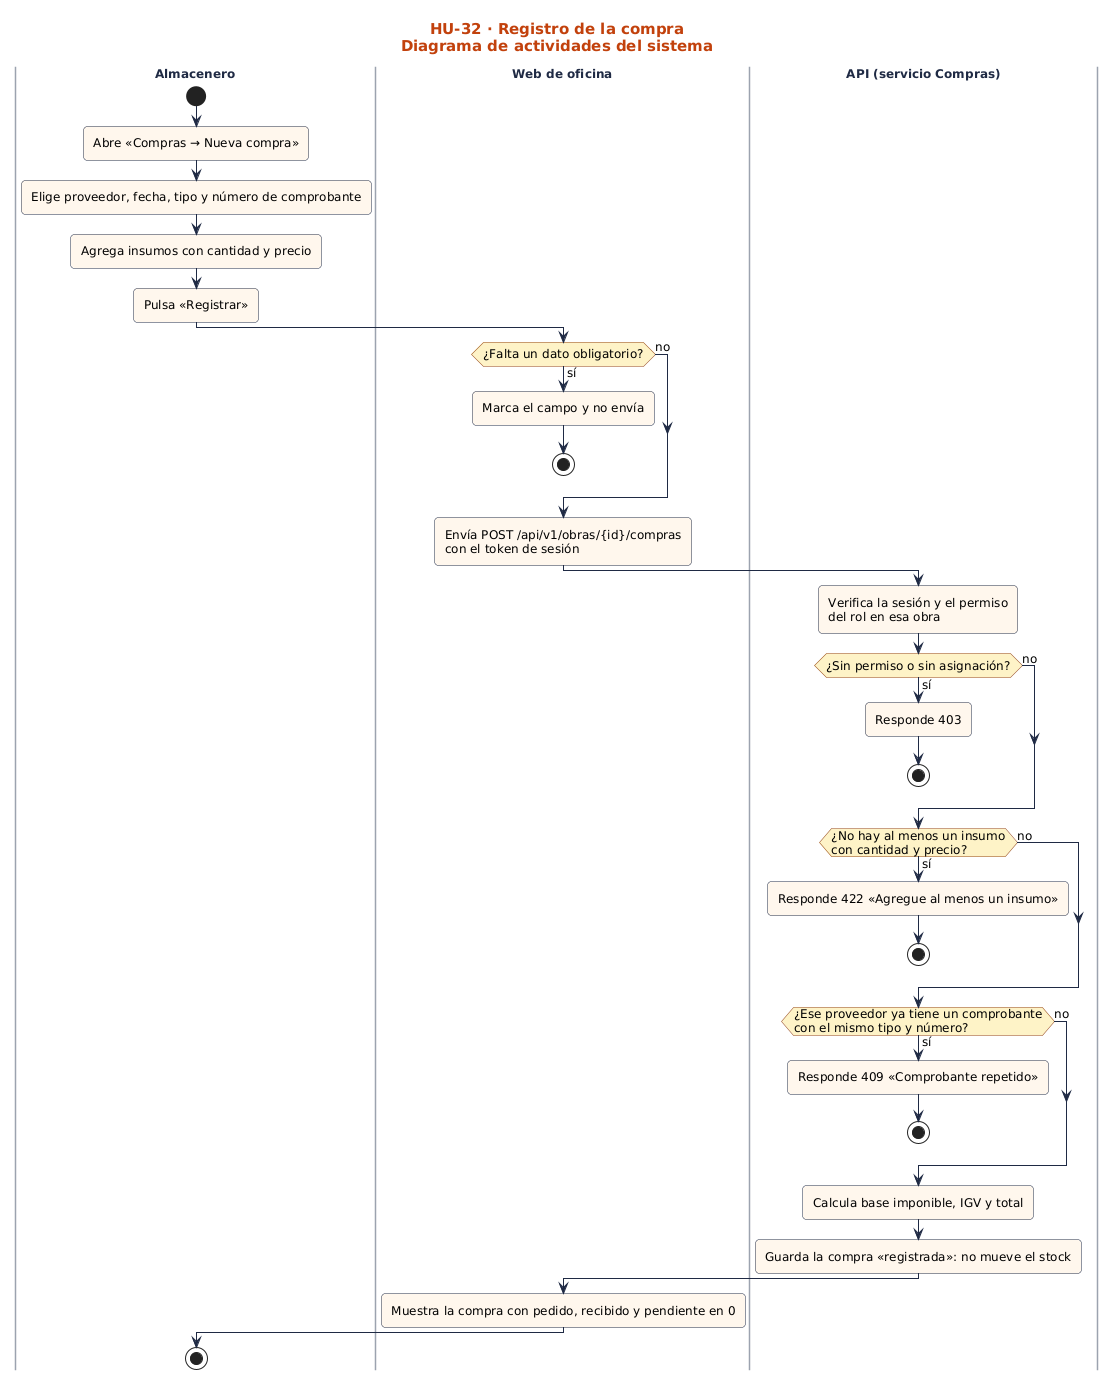

The diagram above was rendered by PlantUML. Its source (embedded in the PNG):
@startuml
!include ../../estilo.iuml
title HU-32 · Registro de la compra\nDiagrama de actividades del sistema
|Almacenero|
start
:Abre «Compras → Nueva compra»;
:Elige proveedor, fecha, tipo y número de comprobante;
:Agrega insumos con cantidad y precio;
:Pulsa «Registrar»;
|Web de oficina|
if (¿Falta un dato obligatorio?) then (sí)
:Marca el campo y no envía;
stop
else (no)
endif
:Envía POST /api/v1/obras/{id}/compras\ncon el token de sesión;
|API (servicio Compras)|
:Verifica la sesión y el permiso\ndel rol en esa obra;
if (¿Sin permiso o sin asignación?) then (sí)
:Responde 403;
stop
else (no)
endif
if (¿No hay al menos un insumo\ncon cantidad y precio?) then (sí)
:Responde 422 «Agregue al menos un insumo»;
stop
else (no)
endif
if (¿Ese proveedor ya tiene un comprobante\ncon el mismo tipo y número?) then (sí)
:Responde 409 «Comprobante repetido»;
stop
else (no)
endif
:Calcula base imponible, IGV y total;
:Guarda la compra «registrada»: no mueve el stock;
|Web de oficina|
:Muestra la compra con pedido, recibido y pendiente en 0;
|Almacenero|
stop
@enduml